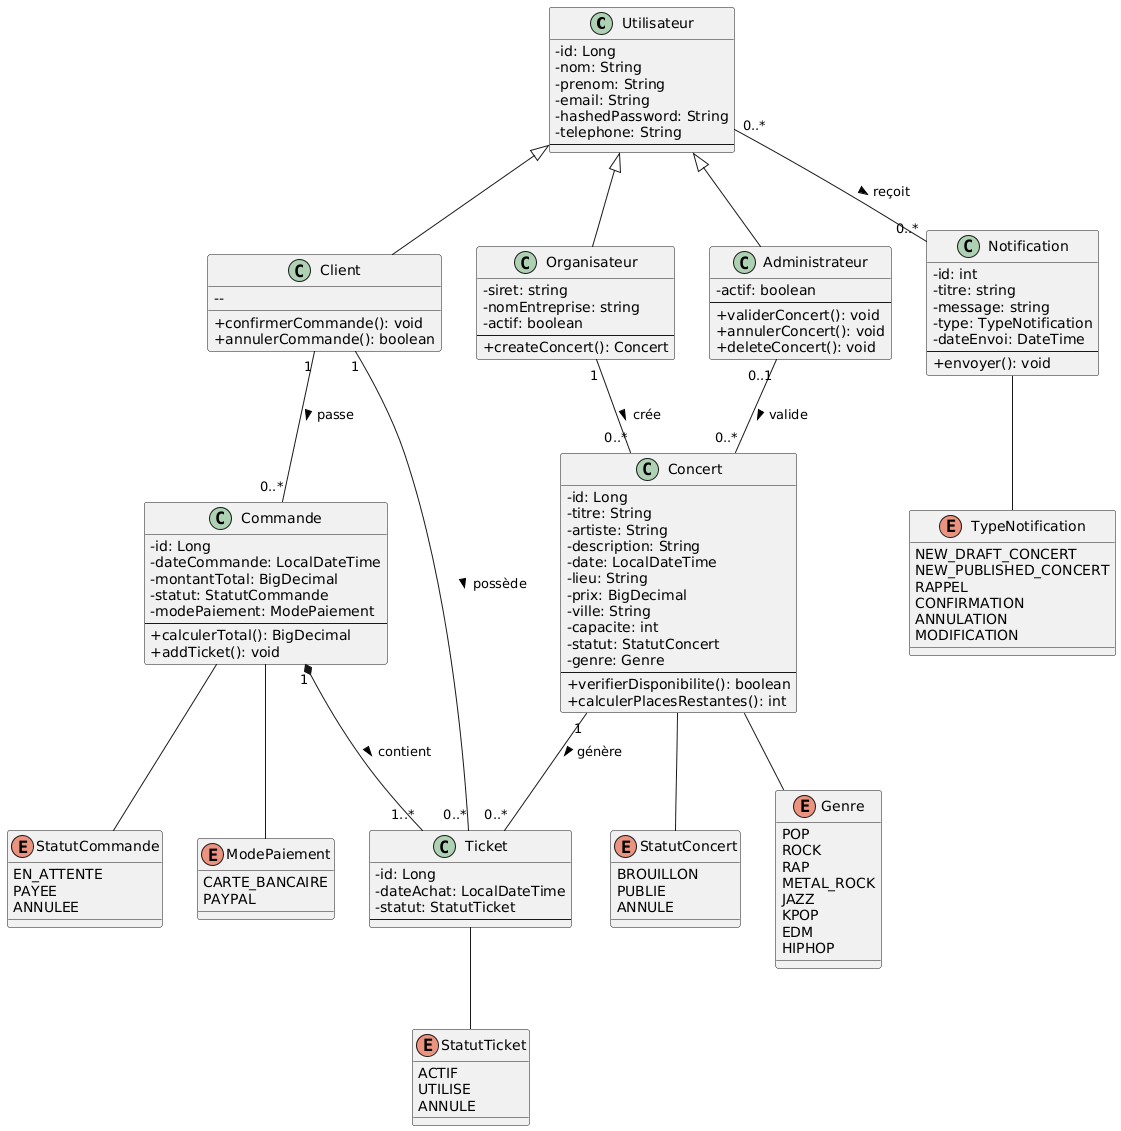

The diagram above was rendered by PlantUML. Its source (embedded in the PNG):
@startuml
skinparam classAttributeIconSize 0
skinparam shadowing false
skinparam backgroundColor white

class Utilisateur {
  - id: Long
  - nom: String
  - prenom: String
  - email: String
  - hashedPassword: String
  - telephone: String
  --
}

class Client {
  --  
  + confirmerCommande(): void
  + annulerCommande(): boolean
}


class Organisateur {
  - siret: string
  - nomEntreprise: string
  - actif: boolean
  --
  + createConcert(): Concert
}

class Administrateur {
  - actif: boolean
  --
  + validerConcert(): void
  + annulerConcert(): void
  + deleteConcert(): void
}

class Concert {
  - id: Long
  - titre: String
  - artiste: String
  - description: String
  - date: LocalDateTime
  - lieu: String
  - prix: BigDecimal
  - ville: String
  - capacite: int
  - statut: StatutConcert
  - genre: Genre
  --
  + verifierDisponibilite(): boolean
  + calculerPlacesRestantes(): int
}

class Ticket {
  - id: Long
  - dateAchat: LocalDateTime
  - statut: StatutTicket
  --
}

class Commande {
  - id: Long
  - dateCommande: LocalDateTime
  - montantTotal: BigDecimal
  - statut: StatutCommande
  - modePaiement: ModePaiement
  --
  + calculerTotal(): BigDecimal
  + addTicket(): void
}
class Notification {
  - id: int
  - titre: string
  - message: string
  - type: TypeNotification
  - dateEnvoi: DateTime
  --
  + envoyer(): void
}
enum StatutConcert {
  BROUILLON
  PUBLIE
  ANNULE
}

enum Genre {
  POP
  ROCK
  RAP
  METAL_ROCK
  JAZZ
  KPOP
  EDM
  HIPHOP
}

enum StatutTicket {
  ACTIF
  UTILISE
  ANNULE
}

enum StatutCommande {
  EN_ATTENTE
  PAYEE
  ANNULEE
}

enum ModePaiement {
  CARTE_BANCAIRE
  PAYPAL
}

enum TypeNotification {
  NEW_DRAFT_CONCERT
  NEW_PUBLISHED_CONCERT
  RAPPEL
  CONFIRMATION
  ANNULATION
  MODIFICATION
}

' Relations d'héritage
Utilisateur <|-- Organisateur
Utilisateur <|-- Administrateur
Utilisateur <|-- Client

' Relations entre classe
Organisateur "1" -- "0..*" Concert : crée >
Concert "1" -- "0..*" Ticket : génère >
Client "1" -- "0..*" Commande : passe >
Client "1" -- "0..*" Ticket : possède >
Utilisateur "0..*" -- "0..*" Notification : reçoit >
Commande "1" *-- "1..*" Ticket : contient >
Administrateur "0..1" -- "0..*" Concert : valide >

' Relations avec énumérations
Notification -- TypeNotification
Concert -- StatutConcert
Concert -- Genre
Ticket -- StatutTicket
Commande -- StatutCommande
Commande -- ModePaiement
@enduml